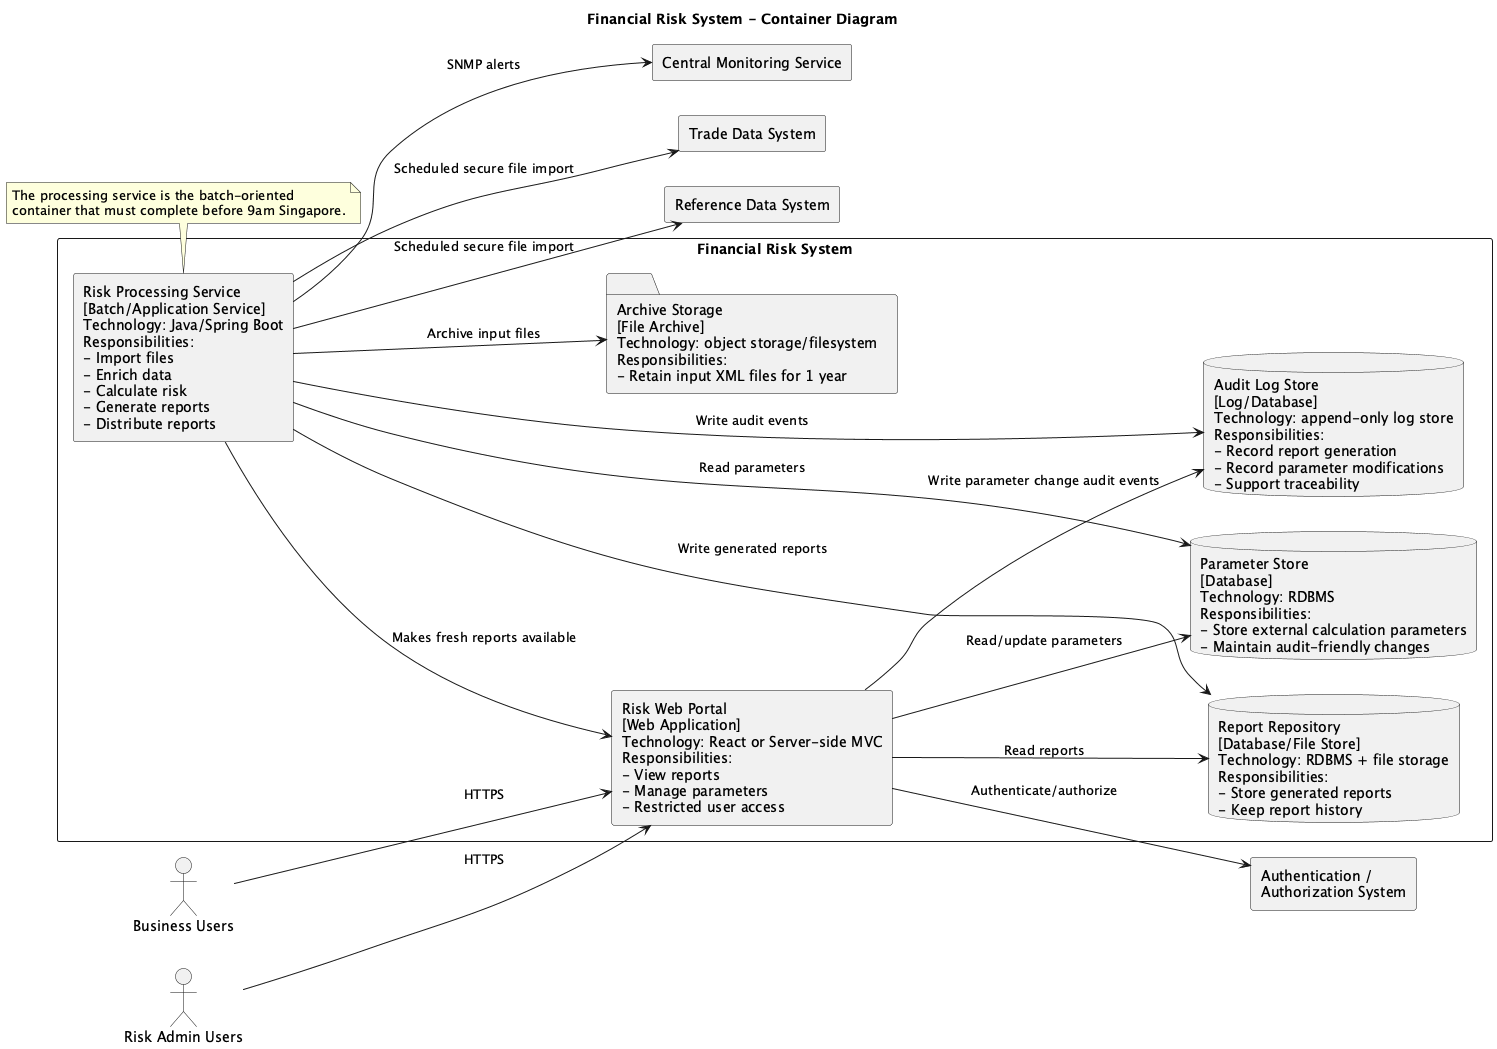

The diagram above was rendered by PlantUML. Its source (embedded in the PNG):
@startuml
title Financial Risk System - Container Diagram
left to right direction
skinparam packageStyle rectangle

actor "Business Users" as BusinessUsers
actor "Risk Admin Users" as RiskAdmins

rectangle "Trade Data System" as TDS
rectangle "Reference Data System" as RDS
rectangle "Authentication /\nAuthorization System" as Auth
rectangle "Central Monitoring Service" as Monitor

rectangle "Financial Risk System" {
  rectangle "Risk Web Portal\n[Web Application]\nTechnology: React or Server-side MVC\nResponsibilities:\n- View reports\n- Manage parameters\n- Restricted user access" as WebPortal

  rectangle "Risk Processing Service\n[Batch/Application Service]\nTechnology: Java/Spring Boot\nResponsibilities:\n- Import files\n- Enrich data\n- Calculate risk\n- Generate reports\n- Distribute reports" as ProcessingService

  database "Report Repository\n[Database/File Store]\nTechnology: RDBMS + file storage\nResponsibilities:\n- Store generated reports\n- Keep report history" as ReportRepo

  database "Parameter Store\n[Database]\nTechnology: RDBMS\nResponsibilities:\n- Store external calculation parameters\n- Maintain audit-friendly changes" as ParameterStore

  database "Audit Log Store\n[Log/Database]\nTechnology: append-only log store\nResponsibilities:\n- Record report generation\n- Record parameter modifications\n- Support traceability" as AuditStore

  folder "Archive Storage\n[File Archive]\nTechnology: object storage/filesystem\nResponsibilities:\n- Retain input XML files for 1 year" as ArchiveStore
}

BusinessUsers --> WebPortal : HTTPS
RiskAdmins --> WebPortal : HTTPS
WebPortal --> Auth : Authenticate/authorize
WebPortal --> ReportRepo : Read reports
WebPortal --> ParameterStore : Read/update parameters
WebPortal --> AuditStore : Write parameter change audit events

ProcessingService --> TDS : Scheduled secure file import
ProcessingService --> RDS : Scheduled secure file import
ProcessingService --> ParameterStore : Read parameters
ProcessingService --> ReportRepo : Write generated reports
ProcessingService --> AuditStore : Write audit events
ProcessingService --> ArchiveStore : Archive input files
ProcessingService --> Monitor : SNMP alerts
ProcessingService --> WebPortal : Makes fresh reports available

note bottom of ProcessingService
The processing service is the batch-oriented
container that must complete before 9am Singapore.
end note

@enduml